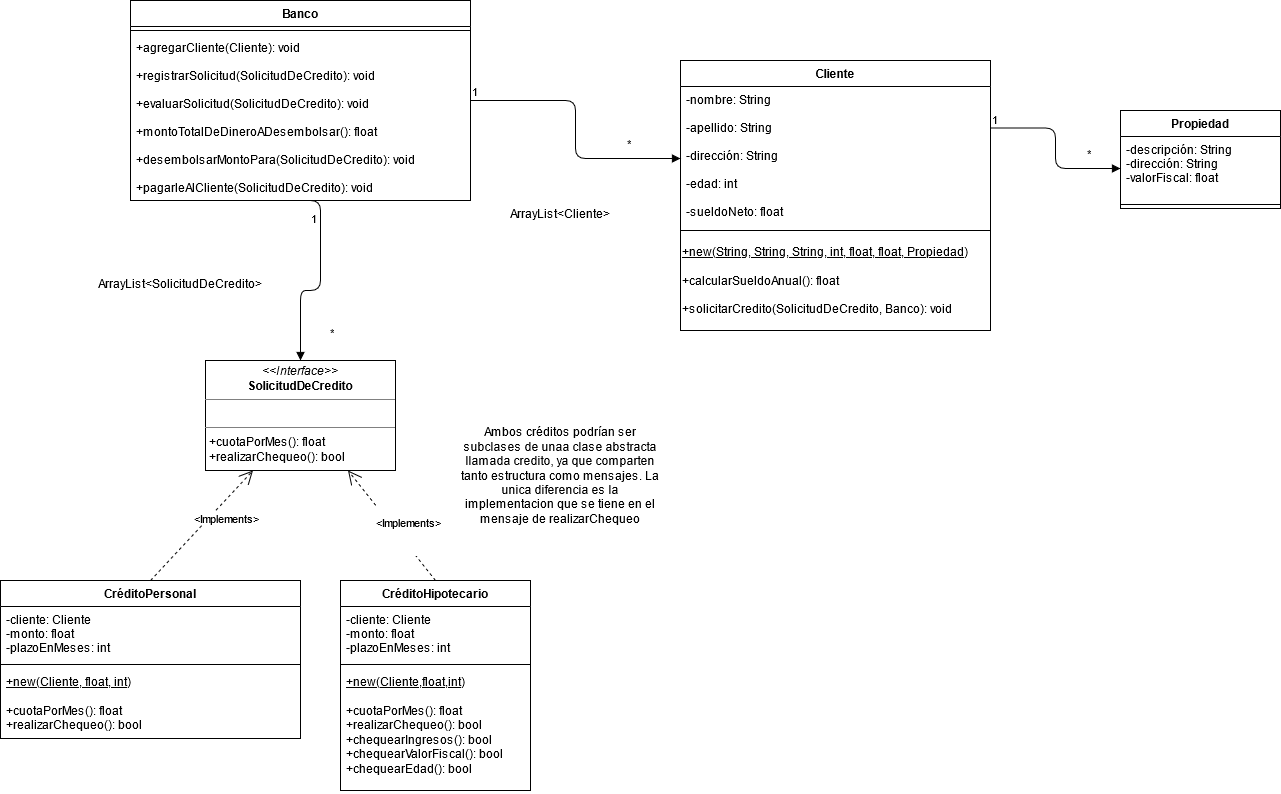

The diagram above was exported from draw.io. Its source (the exported page's mxGraphModel, read from the mxfile embedded in the PNG):
<mxGraphModel dx="1527" dy="785" grid="1" gridSize="10" guides="1" tooltips="1" connect="1" arrows="1" fold="1" page="1" pageScale="1" pageWidth="827" pageHeight="1169" math="0" shadow="0">
  <root>
    <mxCell id="0" />
    <mxCell id="1" parent="0" />
    <mxCell id="Hjkccu_aV9UWnd55_ohM-1" value="Cliente" style="swimlane;fontStyle=1;align=center;verticalAlign=top;childLayout=stackLayout;horizontal=1;startSize=26;horizontalStack=0;resizeParent=1;resizeParentMax=0;resizeLast=0;collapsible=1;marginBottom=0;" parent="1" vertex="1">
      <mxGeometry x="580" y="100" width="310" height="270" as="geometry" />
    </mxCell>
    <mxCell id="Hjkccu_aV9UWnd55_ohM-2" value="-nombre: String&#10;&#10;-apellido: String&#10;&#10;-dirección: String&#10;&#10;-edad: int&#10;&#10;-sueldoNeto: float&#10;&#10;" style="text;strokeColor=none;fillColor=none;align=left;verticalAlign=top;spacingLeft=4;spacingRight=4;overflow=hidden;rotatable=0;points=[[0,0.5],[1,0.5]];portConstraint=eastwest;" parent="Hjkccu_aV9UWnd55_ohM-1" vertex="1">
      <mxGeometry y="26" width="310" height="144" as="geometry" />
    </mxCell>
    <mxCell id="Hjkccu_aV9UWnd55_ohM-36" value="&lt;div align=&quot;left&quot;&gt;&lt;u&gt;+new(String, String, String, int, float, float, Propiedad)&lt;/u&gt;&lt;/div&gt;&lt;div align=&quot;left&quot;&gt;&lt;br&gt;&lt;/div&gt;&lt;div align=&quot;left&quot;&gt;+calcularSueldoAnual(): float&lt;br&gt;&lt;/div&gt;&lt;div align=&quot;left&quot;&gt;&lt;br&gt;&lt;/div&gt;&lt;div align=&quot;left&quot;&gt;+solicitarCredito(SolicitudDeCredito, Banco): void&lt;br&gt;&lt;/div&gt;" style="whiteSpace=wrap;html=1;align=left;" parent="Hjkccu_aV9UWnd55_ohM-1" vertex="1">
      <mxGeometry y="170" width="310" height="100" as="geometry" />
    </mxCell>
    <mxCell id="Hjkccu_aV9UWnd55_ohM-11" value="Banco" style="swimlane;fontStyle=1;align=center;verticalAlign=top;childLayout=stackLayout;horizontal=1;startSize=26;horizontalStack=0;resizeParent=1;resizeParentMax=0;resizeLast=0;collapsible=1;marginBottom=0;" parent="1" vertex="1">
      <mxGeometry x="30" y="40" width="340" height="200" as="geometry" />
    </mxCell>
    <mxCell id="Hjkccu_aV9UWnd55_ohM-13" value="" style="line;strokeWidth=1;fillColor=none;align=left;verticalAlign=middle;spacingTop=-1;spacingLeft=3;spacingRight=3;rotatable=0;labelPosition=right;points=[];portConstraint=eastwest;" parent="Hjkccu_aV9UWnd55_ohM-11" vertex="1">
      <mxGeometry y="26" width="340" height="8" as="geometry" />
    </mxCell>
    <mxCell id="Hjkccu_aV9UWnd55_ohM-14" value="+agregarCliente(Cliente): void&#10;&#10;+registrarSolicitud(SolicitudDeCredito): void&#10;&#10;+evaluarSolicitud(SolicitudDeCredito): void&#10;&#10;+montoTotalDeDineroADesembolsar(): float&#10;&#10;+desembolsarMontoPara(SolicitudDeCredito): void&#10;&#10;+pagarleAlCliente(SolicitudDeCredito): void&#10;&#10;&#10;&#10;" style="text;strokeColor=none;fillColor=none;align=left;verticalAlign=top;spacingLeft=4;spacingRight=4;overflow=hidden;rotatable=0;points=[[0,0.5],[1,0.5]];portConstraint=eastwest;" parent="Hjkccu_aV9UWnd55_ohM-11" vertex="1">
      <mxGeometry y="34" width="340" height="166" as="geometry" />
    </mxCell>
    <mxCell id="Hjkccu_aV9UWnd55_ohM-15" value="*" style="endArrow=block;endFill=1;html=1;edgeStyle=orthogonalEdgeStyle;align=left;verticalAlign=top;exitX=1;exitY=0.5;exitDx=0;exitDy=0;entryX=0;entryY=0.5;entryDx=0;entryDy=0;" parent="1" source="Hjkccu_aV9UWnd55_ohM-11" target="Hjkccu_aV9UWnd55_ohM-2" edge="1">
      <mxGeometry x="0.5879" y="28" relative="1" as="geometry">
        <mxPoint x="340" y="269" as="sourcePoint" />
        <mxPoint x="490" y="340" as="targetPoint" />
        <mxPoint as="offset" />
      </mxGeometry>
    </mxCell>
    <mxCell id="Hjkccu_aV9UWnd55_ohM-16" value="1" style="edgeLabel;resizable=0;html=1;align=left;verticalAlign=bottom;" parent="Hjkccu_aV9UWnd55_ohM-15" connectable="0" vertex="1">
      <mxGeometry x="-1" relative="1" as="geometry" />
    </mxCell>
    <mxCell id="Hjkccu_aV9UWnd55_ohM-17" value="CréditoPersonal" style="swimlane;fontStyle=1;align=center;verticalAlign=top;childLayout=stackLayout;horizontal=1;startSize=26;horizontalStack=0;resizeParent=1;resizeParentMax=0;resizeLast=0;collapsible=1;marginBottom=0;" parent="1" vertex="1">
      <mxGeometry x="-100" y="620" width="300" height="158" as="geometry" />
    </mxCell>
    <mxCell id="Hjkccu_aV9UWnd55_ohM-41" value="-cliente: Cliente&#10;-monto: float&#10;-plazoEnMeses: int&#10;" style="text;strokeColor=none;fillColor=none;align=left;verticalAlign=top;spacingLeft=4;spacingRight=4;overflow=hidden;rotatable=0;points=[[0,0.5],[1,0.5]];portConstraint=eastwest;" parent="Hjkccu_aV9UWnd55_ohM-17" vertex="1">
      <mxGeometry y="26" width="300" height="54" as="geometry" />
    </mxCell>
    <mxCell id="Hjkccu_aV9UWnd55_ohM-19" value="" style="line;strokeWidth=1;fillColor=none;align=left;verticalAlign=middle;spacingTop=-1;spacingLeft=3;spacingRight=3;rotatable=0;labelPosition=right;points=[];portConstraint=eastwest;" parent="Hjkccu_aV9UWnd55_ohM-17" vertex="1">
      <mxGeometry y="80" width="300" height="8" as="geometry" />
    </mxCell>
    <mxCell id="Hjkccu_aV9UWnd55_ohM-43" value="&lt;u&gt;+new(Cliente, float, int)&lt;/u&gt;&lt;br&gt;&lt;br&gt;+cuotaPorMes(): float&lt;br&gt;+realizarChequeo(): bool" style="text;strokeColor=none;fillColor=none;align=left;verticalAlign=top;spacingLeft=4;spacingRight=4;overflow=hidden;rotatable=0;points=[[0,0.5],[1,0.5]];portConstraint=eastwest;html=1;" parent="Hjkccu_aV9UWnd55_ohM-17" vertex="1">
      <mxGeometry y="88" width="300" height="70" as="geometry" />
    </mxCell>
    <mxCell id="Hjkccu_aV9UWnd55_ohM-21" value="CréditoHipotecario" style="swimlane;fontStyle=1;align=center;verticalAlign=top;childLayout=stackLayout;horizontal=1;startSize=26;horizontalStack=0;resizeParent=1;resizeParentMax=0;resizeLast=0;collapsible=1;marginBottom=0;" parent="1" vertex="1">
      <mxGeometry x="240" y="620" width="190" height="210" as="geometry" />
    </mxCell>
    <mxCell id="Hjkccu_aV9UWnd55_ohM-44" value="-cliente: Cliente&#10;-monto: float&#10;-plazoEnMeses: int&#10;" style="text;strokeColor=none;fillColor=none;align=left;verticalAlign=top;spacingLeft=4;spacingRight=4;overflow=hidden;rotatable=0;points=[[0,0.5],[1,0.5]];portConstraint=eastwest;" parent="Hjkccu_aV9UWnd55_ohM-21" vertex="1">
      <mxGeometry y="26" width="190" height="54" as="geometry" />
    </mxCell>
    <mxCell id="Hjkccu_aV9UWnd55_ohM-23" value="" style="line;strokeWidth=1;fillColor=none;align=left;verticalAlign=middle;spacingTop=-1;spacingLeft=3;spacingRight=3;rotatable=0;labelPosition=right;points=[];portConstraint=eastwest;" parent="Hjkccu_aV9UWnd55_ohM-21" vertex="1">
      <mxGeometry y="80" width="190" height="8" as="geometry" />
    </mxCell>
    <mxCell id="Hjkccu_aV9UWnd55_ohM-42" value="&lt;u&gt;+new(Cliente,float,int)&lt;/u&gt;&lt;br&gt;&lt;br&gt;+cuotaPorMes(): float&lt;br&gt;+realizarChequeo(): bool&lt;br&gt;+chequearIngresos(): bool&lt;br&gt;+chequearValorFiscal(): bool&lt;br&gt;+chequearEdad(): bool&lt;br&gt;" style="text;strokeColor=none;fillColor=none;align=left;verticalAlign=top;spacingLeft=4;spacingRight=4;overflow=hidden;rotatable=0;points=[[0,0.5],[1,0.5]];portConstraint=eastwest;html=1;" parent="Hjkccu_aV9UWnd55_ohM-21" vertex="1">
      <mxGeometry y="88" width="190" height="122" as="geometry" />
    </mxCell>
    <mxCell id="Hjkccu_aV9UWnd55_ohM-29" value="Propiedad" style="swimlane;fontStyle=1;align=center;verticalAlign=top;childLayout=stackLayout;horizontal=1;startSize=26;horizontalStack=0;resizeParent=1;resizeParentMax=0;resizeLast=0;collapsible=1;marginBottom=0;" parent="1" vertex="1">
      <mxGeometry x="1020" y="150" width="160" height="98" as="geometry" />
    </mxCell>
    <mxCell id="Hjkccu_aV9UWnd55_ohM-30" value="-descripción: String&#10;-dirección: String&#10;-valorFiscal: float&#10;" style="text;strokeColor=none;fillColor=none;align=left;verticalAlign=top;spacingLeft=4;spacingRight=4;overflow=hidden;rotatable=0;points=[[0,0.5],[1,0.5]];portConstraint=eastwest;" parent="Hjkccu_aV9UWnd55_ohM-29" vertex="1">
      <mxGeometry y="26" width="160" height="64" as="geometry" />
    </mxCell>
    <mxCell id="Hjkccu_aV9UWnd55_ohM-31" value="" style="line;strokeWidth=1;fillColor=none;align=left;verticalAlign=middle;spacingTop=-1;spacingLeft=3;spacingRight=3;rotatable=0;labelPosition=right;points=[];portConstraint=eastwest;" parent="Hjkccu_aV9UWnd55_ohM-29" vertex="1">
      <mxGeometry y="90" width="160" height="8" as="geometry" />
    </mxCell>
    <mxCell id="Hjkccu_aV9UWnd55_ohM-45" value="ArrayList&lt;Cliente&gt;" style="text;align=center;fontStyle=0;verticalAlign=middle;spacingLeft=3;spacingRight=3;strokeColor=none;rotatable=0;points=[[0,0.5],[1,0.5]];portConstraint=eastwest;" parent="1" vertex="1">
      <mxGeometry x="390" y="240" width="140" height="26" as="geometry" />
    </mxCell>
    <mxCell id="Hjkccu_aV9UWnd55_ohM-46" value="&#10;&amp;lt;Implements&amp;gt;&#10;&#10;" style="endArrow=open;endSize=12;dashed=1;html=1;entryX=0.75;entryY=1;entryDx=0;entryDy=0;exitX=0.5;exitY=0;exitDx=0;exitDy=0;" parent="1" source="Hjkccu_aV9UWnd55_ohM-21" target="uPeeeSBf63VOeAppXKTs-6" edge="1">
      <mxGeometry x="-0.1839" y="-11" width="160" relative="1" as="geometry">
        <mxPoint x="160" y="480" as="sourcePoint" />
        <mxPoint x="195" y="354" as="targetPoint" />
        <mxPoint as="offset" />
      </mxGeometry>
    </mxCell>
    <mxCell id="Hjkccu_aV9UWnd55_ohM-47" value="&amp;lt;Implements&amp;gt;" style="endArrow=open;endSize=12;dashed=1;html=1;entryX=0.25;entryY=1;entryDx=0;entryDy=0;exitX=0.5;exitY=0;exitDx=0;exitDy=0;" parent="1" source="Hjkccu_aV9UWnd55_ohM-17" target="uPeeeSBf63VOeAppXKTs-6" edge="1">
      <mxGeometry x="0.2873" y="-13" width="160" relative="1" as="geometry">
        <mxPoint x="170" y="490" as="sourcePoint" />
        <mxPoint x="205" y="364" as="targetPoint" />
        <mxPoint as="offset" />
      </mxGeometry>
    </mxCell>
    <mxCell id="Hjkccu_aV9UWnd55_ohM-48" value="ArrayList&lt;SolicitudDeCredito&gt;" style="text;align=center;fontStyle=0;verticalAlign=middle;spacingLeft=3;spacingRight=3;strokeColor=none;rotatable=0;points=[[0,0.5],[1,0.5]];portConstraint=eastwest;" parent="1" vertex="1">
      <mxGeometry x="-10" y="310" width="180" height="26" as="geometry" />
    </mxCell>
    <mxCell id="Hjkccu_aV9UWnd55_ohM-49" value="*" style="endArrow=block;endFill=1;html=1;edgeStyle=orthogonalEdgeStyle;align=left;verticalAlign=top;entryX=0.5;entryY=0;entryDx=0;entryDy=0;exitX=0.5;exitY=1;exitDx=0;exitDy=0;" parent="1" source="Hjkccu_aV9UWnd55_ohM-11" target="uPeeeSBf63VOeAppXKTs-6" edge="1">
      <mxGeometry x="0.5879" y="28" relative="1" as="geometry">
        <mxPoint x="220" y="270" as="sourcePoint" />
        <mxPoint x="590" y="278" as="targetPoint" />
        <mxPoint as="offset" />
        <Array as="points">
          <mxPoint x="220" y="240" />
          <mxPoint x="220" y="330" />
          <mxPoint x="200" y="330" />
        </Array>
      </mxGeometry>
    </mxCell>
    <mxCell id="Hjkccu_aV9UWnd55_ohM-50" value="1" style="edgeLabel;resizable=0;html=1;align=left;verticalAlign=bottom;" parent="Hjkccu_aV9UWnd55_ohM-49" connectable="0" vertex="1">
      <mxGeometry x="-1" relative="1" as="geometry">
        <mxPoint x="9" y="27" as="offset" />
      </mxGeometry>
    </mxCell>
    <mxCell id="uPeeeSBf63VOeAppXKTs-4" value="*" style="endArrow=block;endFill=1;html=1;edgeStyle=orthogonalEdgeStyle;align=left;verticalAlign=top;exitX=1;exitY=0.25;exitDx=0;exitDy=0;entryX=0;entryY=0.5;entryDx=0;entryDy=0;" parent="1" source="Hjkccu_aV9UWnd55_ohM-1" target="Hjkccu_aV9UWnd55_ohM-30" edge="1">
      <mxGeometry x="0.5879" y="28" relative="1" as="geometry">
        <mxPoint x="860" y="490" as="sourcePoint" />
        <mxPoint x="1120" y="501" as="targetPoint" />
        <mxPoint as="offset" />
      </mxGeometry>
    </mxCell>
    <mxCell id="uPeeeSBf63VOeAppXKTs-5" value="1" style="edgeLabel;resizable=0;html=1;align=left;verticalAlign=bottom;" parent="uPeeeSBf63VOeAppXKTs-4" connectable="0" vertex="1">
      <mxGeometry x="-1" relative="1" as="geometry" />
    </mxCell>
    <mxCell id="uPeeeSBf63VOeAppXKTs-6" value="&lt;p style=&quot;margin: 0px ; margin-top: 4px ; text-align: center&quot;&gt;&lt;i&gt;&amp;lt;&amp;lt;Interface&amp;gt;&amp;gt;&lt;/i&gt;&lt;br&gt;&lt;b&gt;SolicitudDeCredito&lt;/b&gt;&lt;/p&gt;&lt;hr size=&quot;1&quot;&gt;&lt;p style=&quot;margin: 0px ; margin-left: 4px&quot;&gt;&lt;br&gt;&lt;/p&gt;&lt;hr size=&quot;1&quot;&gt;&lt;p style=&quot;margin: 0px ; margin-left: 4px&quot;&gt;+cuotaPorMes(): float&lt;br&gt;+realizarChequeo(): bool&lt;/p&gt;" style="verticalAlign=top;align=left;overflow=fill;fontSize=12;fontFamily=Helvetica;html=1;" parent="1" vertex="1">
      <mxGeometry x="105" y="400" width="190" height="110" as="geometry" />
    </mxCell>
    <mxCell id="-QbWF-KNrVdUIZA-aOnz-1" value="Ambos créditos podrían ser subclases de unaa clase abstracta llamada credito, ya que comparten tanto estructura como mensajes. La unica diferencia es la implementacion que se tiene en el mensaje de realizarChequeo" style="text;html=1;strokeColor=none;fillColor=none;align=center;verticalAlign=middle;whiteSpace=wrap;rounded=0;" vertex="1" parent="1">
      <mxGeometry x="355" y="460" width="210" height="110" as="geometry" />
    </mxCell>
  </root>
</mxGraphModel>